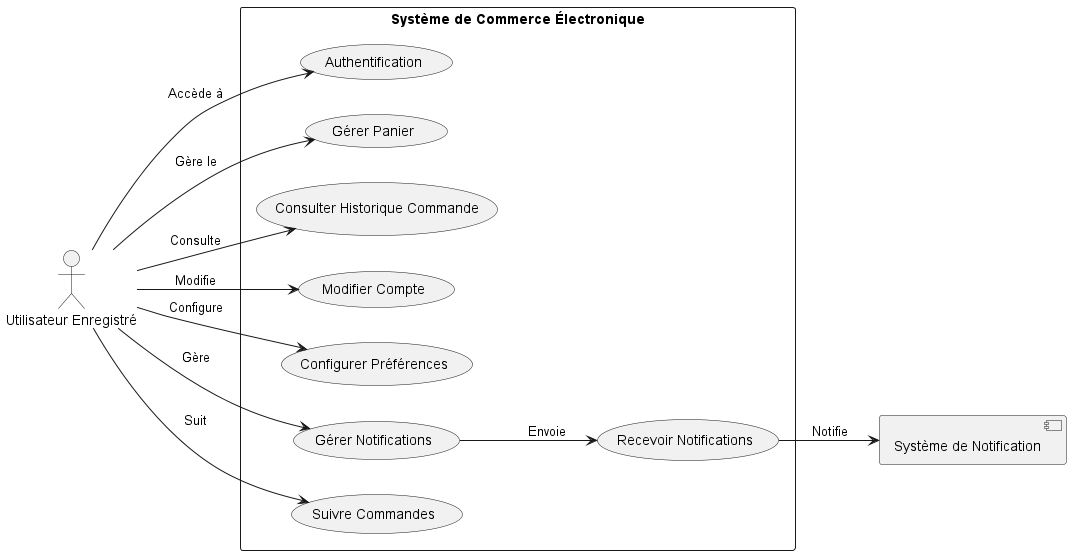

The diagram above was rendered by PlantUML. Its source (embedded in the PNG):
@startuml
left to right direction
skinparam packageStyle rectangle

'actor Administrateur
'actor "Système de Paiement" as PaymentSystem
'actor "Système d'Email" as EmailSystem
'actor "Service de Support" as SupportService
'
'rectangle "Système de Commerce Électronique" {
'    (Authentification Administrateur) as AuthA
'    (Gérer Produits) as GPdts
'    (Gérer Catégories) as GC
'    (Gérer Utilisateurs) as GU
'    (Analyser Ventes) as AV
'    (Modifier Paramètres Système) as MPS
'    (Superviser Commandes) as SC
'    (Intégrer Système de Paiement) as ISP
'    (Envoyer Rapports de Ventes) as ERV
'    (Gérer Feedbacks Clients) as GFC
'    (Support Technique) as ST
'}
'
'Administrateur --> AuthA
'Administrateur --> GPdts
'Administrateur --> GC
'Administrateur --> GU
'Administrateur --> AV
'Administrateur --> MPS
'Administrateur --> SC
'ISP --> PaymentSystem
'ERV --> EmailSystem
'Administrateur --> GFC
'ST --> SupportService



' Acteurs
actor "Utilisateur Enregistré" as Utilisateur_Enregistre

' Système principal
rectangle "Système de Commerce Électronique" {
    (Authentification) as Auth
    (Gérer Panier) as GP
    (Consulter Historique Commande) as CHC
    (Modifier Compte) as MC
    (Configurer Préférences) as CP
    (Gérer Notifications) as GN
    (Suivre Commandes) as SC
    (Recevoir Notifications) as RN
}

' Système externe
component "Système de Notification" as NotificationSystem

' Connexions
Utilisateur_Enregistre --> Auth : "Accède à"
Utilisateur_Enregistre --> GP : "Gère le"
Utilisateur_Enregistre --> CHC : "Consulte"
Utilisateur_Enregistre --> MC : "Modifie"
Utilisateur_Enregistre --> CP : "Configure"
Utilisateur_Enregistre --> GN : "Gère"
Utilisateur_Enregistre --> SC : "Suit"
GN --> RN : "Envoie"
RN --> NotificationSystem : "Notifie"


'actor Client
'actor "Système d'Email" as EmailSystem
'actor "Service de Livraison" as DeliveryService
'
'rectangle "Système de Commerce Électronique" {
'    (Créer un Compte) as CCA
'    (Authentification) as Auth
'    (Gérer Informations Client) as GIC
'    (Naviguer Produits) as NP
'    (Ajouter au Panier) as AP
'    (Passer Commande) as PC
'    (Payer Commande) as PayC
'    (Consulter Commandes) as CC
'    (Gérer Adresses) as GA
'    (Évaluer Produits) as EP
'    (Recevoir Confirmation de Commande) as RCC
'    (Suivre Livraison) as SL
'}
'
'Client --> CCA
'Client --> Auth
'Client --> GIC
'Client --> NP
'Client --> AP
'Client --> PC
'Client --> PayC
'Client --> CC
'Client --> GA
'Client --> EP
'PC --> RCC
'RCC --> EmailSystem
'PC --> SL
'SL --> DeliveryService

@enduml